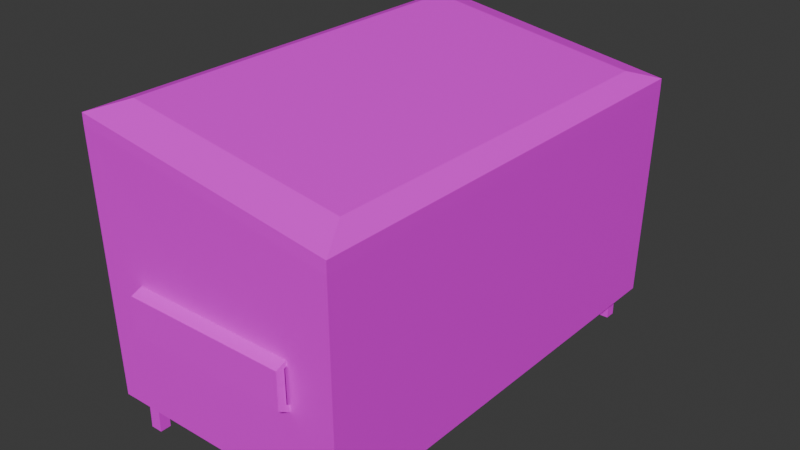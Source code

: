 # Source: LixeiraGrande.blend  (saved by Blender 4.3.34; exported with 4.5.12 LTS)
import bpy
from mathutils import Matrix  # noqa: F401  (used for matrix-valued properties, if any)

bpy.ops.wm.read_factory_settings(use_empty=True)
scene = bpy.context.scene
scene.name = 'Scene'

# ---- images (referenced by path relative to the original .blend; pixels are not part of the script)
import os
ASSET_DIR = os.environ.get("B2B_ASSET_DIR", "")  # directory of the original .blend (textures are referenced by path, not embedded)
HERE = os.path.dirname(os.path.abspath(__file__))  # packed textures are extracted next to this script under _unpacked/

def load_image(name, relpath, width, height, colorspace="sRGB"):
    """Load a texture the original file referenced (path relative to the .blend, or extracted next to this script)."""
    p = next((c for c in (os.path.join(HERE, relpath), os.path.join(ASSET_DIR, relpath)) if relpath and os.path.exists(c)), "")
    if p:
        img = bpy.data.images.load(p, check_existing=True)
        img.name = name
    else:  # same state as the original file: an image datablock whose file is absent (Cycles renders it pink)
        img = bpy.data.images.new(name, width, height)
        img.source = "FILE"
        img.filepath = "//" + (relpath or name)
    img.colorspace_settings.name = colorspace
    return img
img_albedo_png = load_image('Albedo.png', 'Albedo.png', 1024, 1024, 'sRGB')

# ---- materials (node trees are filled in below, after node groups)
mat_lixeira5 = bpy.data.materials.new('Lixeira5')

# ---- material node trees
mat_lixeira5.use_nodes = True; mat_lixeira5.node_tree.nodes.clear()
_N = mat_lixeira5.node_tree.nodes; _L = mat_lixeira5.node_tree.links
n0 = _N.new('ShaderNodeBsdfPrincipled'); n0.name = 'Principled BSDF'; n0.location = (10, 300)
n0.inputs[3].default_value = 1.45
n1 = _N.new('ShaderNodeOutputMaterial'); n1.name = 'Material Output'; n1.location = (300, 300)
n2 = _N.new('ShaderNodeTexImage'); n2.name = 'Image Texture'; n2.location = (-723, 227)
n2.image = img_albedo_png
_L.new(n0.outputs[0], n1.inputs[0])
_L.new(n2.outputs[0], n0.inputs[0])
n1.is_active_output = True

# ---- world
world_world = bpy.data.worlds.new('World'); scene.world = world_world
world_world.use_nodes = True; world_world.node_tree.nodes.clear()
_N = world_world.node_tree.nodes; _L = world_world.node_tree.links
n0 = _N.new('ShaderNodeOutputWorld'); n0.name = 'World Output'; n0.location = (300, 300)
n1 = _N.new('ShaderNodeBackground'); n1.name = 'Background'; n1.location = (10, 300)
n1.inputs[0].default_value = (0.05088, 0.05088, 0.05088, 1.0)
_L.new(n1.outputs[0], n0.inputs[0])
n0.is_active_output = True
world_world.color = (0.05088, 0.05088, 0.05088)
world_world.use_sun_shadow = False
world_world.sun_shadow_jitter_overblur = 0.0

# ---- meshes
me_cube_026 = bpy.data.meshes.new('Cube.026')
me_cube_026.from_pydata([(-0.1562, -0.2795, 0.04005), (-0.1599, -0.2862, 0.3722), (-0.1562, 0.28, 0.04005), (-0.1599, 0.2866, 0.3722), (0.1562, -0.2795, 0.04005), (0.1599, -0.2862, 0.3224), (0.1562, 0.28, 0.04005), (0.1599, 0.2866, 0.3224), (-0.1599, -0.2862, 0.3591), (-0.1599, 0.2866, 0.3591), (0.1599, 0.2866, 0.308), (0.1599, -0.2862, 0.308), (-0.1356, -0.2425, 0.3801), (-0.1356, 0.243, 0.3801), (0.1356, 0.243, 0.3379), (0.1356, -0.2425, 0.3379), (-0.1026, 0.2753, 0.1357), (-0.1026, 0.2753, 0.2016), (0.1026, 0.2753, 0.1357), (0.1026, 0.2753, 0.2016), (-0.1026, 0.2966, 0.193), (0.1026, 0.2966, 0.193), (-0.1026, 0.2966, 0.1486), (0.1026, 0.2966, 0.1486), (0.1221, 0.255, 0.04431), (0.137, 0.255, 0.04431), (0.1221, 0.255, -7.364e-05), (0.137, 0.255, -7.364e-05), (0.1221, 0.2686, 0.04431), (0.137, 0.2686, 0.04431), (0.1221, 0.2686, -7.364e-05), (0.137, 0.2686, -7.364e-05), (-0.1346, 0.255, 0.04431), (-0.1197, 0.255, 0.04431), (-0.1346, 0.255, -7.364e-05), (-0.1197, 0.255, -7.364e-05), (-0.1346, 0.2686, 0.04431), (-0.1197, 0.2686, 0.04431), (-0.1346, 0.2686, -7.364e-05), (-0.1197, 0.2686, -7.364e-05), (-0.1026, 0.2857, 0.1506), (-0.1026, 0.2663, 0.1394), (0.1026, 0.2663, 0.1394), (-0.1026, 0.268, 0.1971), (0.1026, 0.268, 0.1971), (0.1026, 0.2857, 0.1506), (-0.1026, 0.2862, 0.1905), (0.1026, 0.2862, 0.1905), (-0.1026, -0.2753, 0.1357), (-0.1026, -0.2753, 0.2016), (0.1026, -0.2753, 0.1357), (0.1026, -0.2753, 0.2016), (-0.1026, -0.2966, 0.193), (0.1026, -0.2966, 0.193), (-0.1026, -0.2966, 0.1486), (0.1026, -0.2966, 0.1486), (0.1221, -0.255, 0.04431), (0.137, -0.255, 0.04431), (0.1221, -0.255, -7.364e-05), (0.137, -0.255, -7.364e-05), (0.1221, -0.2686, 0.04431), (0.137, -0.2686, 0.04431), (0.1221, -0.2686, -7.364e-05), (0.137, -0.2686, -7.364e-05), (-0.1346, -0.255, 0.04431), (-0.1197, -0.255, 0.04431), (-0.1346, -0.255, -7.364e-05), (-0.1197, -0.255, -7.364e-05), (-0.1346, -0.2686, 0.04431), (-0.1197, -0.2686, 0.04431), (-0.1346, -0.2686, -7.364e-05), (-0.1197, -0.2686, -7.364e-05), (-0.1026, -0.2857, 0.1506), (-0.1026, -0.2663, 0.1394), (0.1026, -0.2663, 0.1394), (-0.1026, -0.268, 0.1971), (0.1026, -0.268, 0.1971), (0.1026, -0.2857, 0.1506), (-0.1026, -0.2862, 0.1905), (0.1026, -0.2862, 0.1905)], [], [(8, 1, 3, 9), (9, 3, 7, 10), (10, 7, 5, 11), (11, 5, 1, 8), (5, 7, 14, 15), (6, 10, 11, 4), (2, 9, 10, 6), (0, 8, 9, 2), (14, 13, 12, 15), (3, 1, 12, 13), (1, 5, 15, 12), (7, 3, 13, 14), (20, 21, 19, 17), (22, 23, 21, 20), (16, 18, 23, 22), (26, 27, 25, 24), (30, 28, 29, 31), (38, 36, 37, 39), (34, 35, 33, 32), (26, 24, 28, 30), (25, 27, 31, 29), (34, 32, 36, 38), (33, 35, 39, 37), (23, 18, 42, 45), (20, 17, 43, 46), (19, 21, 47, 44), (22, 20, 46, 40), (16, 22, 40, 41), (21, 23, 45, 47), (52, 49, 51, 53), (54, 52, 53, 55), (48, 54, 55, 50), (58, 56, 57, 59), (62, 63, 61, 60), (70, 71, 69, 68), (66, 64, 65, 67), (58, 62, 60, 56), (57, 61, 63, 59), (66, 70, 68, 64), (65, 69, 71, 67), (55, 77, 74, 50), (52, 78, 75, 49), (51, 76, 79, 53), (54, 72, 78, 52), (48, 73, 72, 54), (53, 79, 77, 55), (4, 11, 8, 0)])
_uv = me_cube_026.uv_layers.new(name='UVMap')
_uv.uv.foreach_set('vector', [0.6084, 0.02169, 0.6239, 0.01938, 0.7001, 0.5445, 0.6875, 0.5431, 0.6875, 0.5431, 0.7001, 0.5445, 0.5601, 0.7889, 0.5447, 0.7831, 0.2345, 0.0126, 0.2532, 0.009689, 0.3357, 0.5472, 0.3218, 0.5446, 0.3166, 0.5648, 0.3304, 0.5674, 0.2285, 0.8004, 0.2184, 0.7939, 0.7083, 0.4945, 0.7096, 0.006782, 0.7258, 0.03992, 0.7256, 0.4674, 0.001938, 0.04879, 0.2345, 0.0126, 0.322, 0.554, 0.06428, 0.5131, 0.3845, 0.5271, 0.6875, 0.5431, 0.5447, 0.7831, 0.3389, 0.733, 0.3393, 0.05749, 0.6084, 0.02169, 0.6875, 0.5431, 0.387, 0.4988, 0.7258, 0.03992, 0.9669, 0.0412, 0.967, 0.4664, 0.7256, 0.4674, 0.9895, 0.001173, 0.9898, 0.5066, 0.967, 0.4664, 0.9669, 0.0412, 0.9898, 0.5066, 0.7097, 0.5022, 0.7256, 0.4674, 0.967, 0.4664, 0.7102, 0.005426, 0.9895, 0.001173, 0.9669, 0.0412, 0.7258, 0.03992, 0.1712, 0.274, 0.1935, 0.3761, 0.2018, 0.3743, 0.1796, 0.2722, 0.1284, 0.2834, 0.1507, 0.3854, 0.1935, 0.3761, 0.1712, 0.274, 0.1159, 0.2861, 0.1382, 0.3882, 0.1507, 0.3854, 0.1284, 0.2834, 0.1329, 0.2837, 0.1551, 0.3858, 0.198, 0.3765, 0.1757, 0.2744, 0.1329, 0.2837, 0.1757, 0.2744, 0.198, 0.3765, 0.1551, 0.3858, 0.1329, 0.2837, 0.1757, 0.2744, 0.198, 0.3765, 0.1551, 0.3858, 0.1329, 0.2837, 0.1551, 0.3858, 0.198, 0.3765, 0.1757, 0.2744, 0.1329, 0.2837, 0.1757, 0.2744, 0.1757, 0.2744, 0.1329, 0.2837, 0.198, 0.3765, 0.1551, 0.3858, 0.1551, 0.3858, 0.198, 0.3765, 0.1329, 0.2837, 0.1757, 0.2744, 0.1757, 0.2744, 0.1329, 0.2837, 0.198, 0.3765, 0.1551, 0.3858, 0.1551, 0.3858, 0.198, 0.3765, 0.1507, 0.3854, 0.1382, 0.3882, 0.1382, 0.3882, 0.1507, 0.3854, 0.1712, 0.274, 0.1796, 0.2722, 0.1796, 0.2722, 0.1712, 0.274, 0.2018, 0.3743, 0.1935, 0.3761, 0.1935, 0.3761, 0.2018, 0.3743, 0.1284, 0.2834, 0.1712, 0.274, 0.1712, 0.274, 0.1284, 0.2834, 0.1159, 0.2861, 0.1284, 0.2834, 0.1284, 0.2834, 0.1159, 0.2861, 0.1935, 0.3761, 0.1507, 0.3854, 0.1507, 0.3854, 0.1935, 0.3761, 0.1712, 0.274, 0.1796, 0.2722, 0.2018, 0.3743, 0.1935, 0.3761, 0.1284, 0.2834, 0.1712, 0.274, 0.1935, 0.3761, 0.1507, 0.3854, 0.1159, 0.2861, 0.1284, 0.2834, 0.1507, 0.3854, 0.1382, 0.3882, 0.1329, 0.2837, 0.1757, 0.2744, 0.198, 0.3765, 0.1551, 0.3858, 0.1329, 0.2837, 0.1551, 0.3858, 0.198, 0.3765, 0.1757, 0.2744, 0.1329, 0.2837, 0.1551, 0.3858, 0.198, 0.3765, 0.1757, 0.2744, 0.1329, 0.2837, 0.1757, 0.2744, 0.198, 0.3765, 0.1551, 0.3858, 0.1329, 0.2837, 0.1329, 0.2837, 0.1757, 0.2744, 0.1757, 0.2744, 0.198, 0.3765, 0.198, 0.3765, 0.1551, 0.3858, 0.1551, 0.3858, 0.1329, 0.2837, 0.1329, 0.2837, 0.1757, 0.2744, 0.1757, 0.2744, 0.198, 0.3765, 0.198, 0.3765, 0.1551, 0.3858, 0.1551, 0.3858, 0.1507, 0.3854, 0.1507, 0.3854, 0.1382, 0.3882, 0.1382, 0.3882, 0.1712, 0.274, 0.1712, 0.274, 0.1796, 0.2722, 0.1796, 0.2722, 0.2018, 0.3743, 0.2018, 0.3743, 0.1935, 0.3761, 0.1935, 0.3761, 0.1284, 0.2834, 0.1284, 0.2834, 0.1712, 0.274, 0.1712, 0.274, 0.1159, 0.2861, 0.1159, 0.2861, 0.1284, 0.2834, 0.1284, 0.2834, 0.1935, 0.3761, 0.1935, 0.3761, 0.1507, 0.3854, 0.1507, 0.3854, 0.05812, 0.5368, 0.322, 0.554, 0.2184, 0.7939, 0.005371, 0.7193])
me_cube_026.materials.append(mat_lixeira5)
me_cube_026.update()

# ---- objects
ob_lixeiragrande_lod0 = bpy.data.objects.new('LixeiraGrande_LOD0', me_cube_026)

# ---- transforms, parenting, visibility, modifiers, constraints
ob_lixeiragrande_lod0.location = (0.0, 0.0, 0.0)

# ---- collection membership
scene.collection.objects.link(ob_lixeiragrande_lod0)

# ---- scene / render settings (as saved in the file)
scene.frame_start = 1; scene.frame_end = 250; scene.frame_set(0)
scene.render.engine = 'CYCLES'
scene.render.film_transparent = True
scene.cycles.sampling_pattern = 'TABULATED_SOBOL'
scene.cycles.bake_type = 'DIFFUSE'
bpy.context.view_layer.update()

# ---- added for rendering (the .blend has no active camera and no usable light): camera, sun
cam_auto = bpy.data.cameras.new('AutoCamera')
cam_auto.lens = 50.0
cam_auto.sensor_width = 36.0
cam_auto.clip_end = 1000.0
ob_auto_camera = bpy.data.objects.new('AutoCamera', cam_auto)
scene.collection.objects.link(ob_auto_camera)
ob_auto_camera.location = (0.715956, -0.859148, 0.762762)
ob_auto_camera.rotation_euler = (1.09748, -7.21219e-08, 0.694738)
scene.camera = ob_auto_camera
light_auto_sun = bpy.data.lights.new('AutoSun', 'SUN')
light_auto_sun.energy = 3.0
light_auto_sun.angle = 0.0523599
ob_auto_sun = bpy.data.objects.new('AutoSun', light_auto_sun)
scene.collection.objects.link(ob_auto_sun)
ob_auto_sun.rotation_euler = (0.872665, 0.174533, 0.523599)
bpy.context.view_layer.update()
